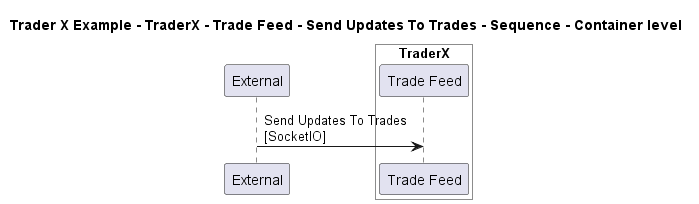

The diagram above was rendered by PlantUML. Its source (embedded in the PNG):
@startuml

title Trader X Example - TraderX - Trade Feed - Send Updates To Trades - Sequence - Container level

participant "External" as C4InterFlow.SoftwareSystems.ExternalSystem

box "TraderX" #White
    participant "Trade Feed" as TraderXExample.SoftwareSystems.TraderX.Containers.TradeFeed
end box


C4InterFlow.SoftwareSystems.ExternalSystem -> TraderXExample.SoftwareSystems.TraderX.Containers.TradeFeed : Send Updates To Trades\n[SocketIO]


@enduml